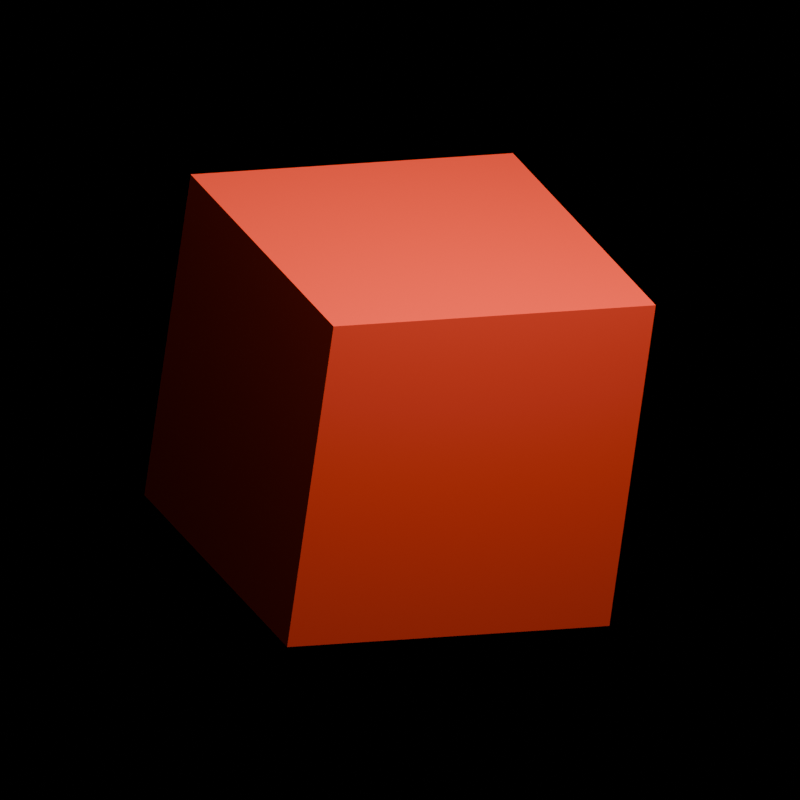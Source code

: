 # Source: render_source.blend  (saved by Blender 5.2.44; exported with 4.5.12 LTS)
import bpy
from mathutils import Matrix  # noqa: F401  (used for matrix-valued properties, if any)

bpy.ops.wm.read_factory_settings(use_empty=True)
scene = bpy.context.scene
scene.name = 'Scene'

# ---- materials (node trees are filled in below, after node groups)
mat_renderred = bpy.data.materials.new('RenderRed')
mat_renderred.diffuse_color = (0.8, 0.05, 0.02, 1.0)

# ---- material node trees
mat_renderred.use_nodes = True; mat_renderred.node_tree.nodes.clear()
_N = mat_renderred.node_tree.nodes; _L = mat_renderred.node_tree.links
n0 = _N.new('ShaderNodeBsdfPrincipled'); n0.name = 'Principled BSDF'; n0.location = (-200, 100)
n0.inputs[0].default_value = (0.8, 0.05, 0.02, 1.0)
n0.inputs[10].default_value = 0.005
n1 = _N.new('ShaderNodeOutputMaterial'); n1.name = 'Material Output'; n1.location = (200, 100)
_L.new(n0.outputs[0], n1.inputs[0])
n1.is_active_output = True

# ---- cameras
cam_camera = bpy.data.cameras.new('Camera')
cam_camera.type = 'ORTHO'
cam_camera.ortho_scale = 4.5

# ---- lights
light_area = bpy.data.lights.new('Area', 'AREA')
light_area.energy = 800.0
light_area.shape = 'DISK'
light_area.size = 5.0
light_area.size_y = 1.0

# ---- meshes
me_rendersubjectmesh = bpy.data.meshes.new('RenderSubjectMesh')
me_rendersubjectmesh.from_pydata([(-1.0, -1.0, -1.0), (-1.0, -1.0, 1.0), (-1.0, 1.0, -1.0), (-1.0, 1.0, 1.0), (1.0, -1.0, -1.0), (1.0, -1.0, 1.0), (1.0, 1.0, -1.0), (1.0, 1.0, 1.0)], [], [(0, 1, 3, 2), (2, 3, 7, 6), (6, 7, 5, 4), (4, 5, 1, 0), (2, 6, 4, 0), (7, 3, 1, 5)])
_uv = me_rendersubjectmesh.uv_layers.new(name='UVMap')
_uv.uv.foreach_set('vector', [0.375, 0.0, 0.625, 0.0, 0.625, 0.25, 0.375, 0.25, 0.375, 0.25, 0.625, 0.25, 0.625, 0.5, 0.375, 0.5, 0.375, 0.5, 0.625, 0.5, 0.625, 0.75, 0.375, 0.75, 0.375, 0.75, 0.625, 0.75, 0.625, 1.0, 0.375, 1.0, 0.125, 0.5, 0.375, 0.5, 0.375, 0.75, 0.125, 0.75, 0.625, 0.5, 0.875, 0.5, 0.875, 0.75, 0.625, 0.75])
me_rendersubjectmesh.materials.append(mat_renderred)
me_rendersubjectmesh.update()

# ---- objects
ob_rendersubject = bpy.data.objects.new('RenderSubject', me_rendersubjectmesh)
ob_benchmarkcamera = bpy.data.objects.new('BenchmarkCamera', cam_camera)
ob_benchmarkkey = bpy.data.objects.new('BenchmarkKey', light_area)

# ---- transforms, parenting, visibility, modifiers, constraints
ob_rendersubject.location = (0.0, 0.0, 0.0)
ob_rendersubject.rotation_euler = (0.3142, 0.0, 0.4363)
ob_benchmarkcamera.location = (0.0, -7.0, 1.0)
ob_benchmarkcamera.rotation_euler = (1.429, -0.0, 0.0)
ob_benchmarkkey.location = (2.0, -4.0, 5.0)
ob_benchmarkkey.rotation_euler = (0.7297, -2.827e-08, 0.4636)

# ---- collection membership
scene.collection.objects.link(ob_rendersubject)
scene.collection.objects.link(ob_benchmarkcamera)
scene.collection.objects.link(ob_benchmarkkey)

# ---- scene / render settings (as saved in the file)
scene.camera = ob_benchmarkcamera
scene.frame_start = 1; scene.frame_end = 250; scene.frame_set(1)
scene.render.engine = 'BLENDER_WORKBENCH'
scene.render.resolution_x = 64
scene.render.resolution_y = 64
scene.render.film_transparent = True
scene.render.bake_bias = 0.0
scene.render.bake_samples = 0
scene.render.compositor_device = 'GPU'
scene.eevee.use_volume_custom_range = False
scene.eevee.fast_gi_thickness_near = 0.1
scene.eevee.fast_gi_thickness_far = 0.0
scene.eevee.ray_tracing_options.screen_trace_thickness = 0.1
bpy.context.view_layer.update()
